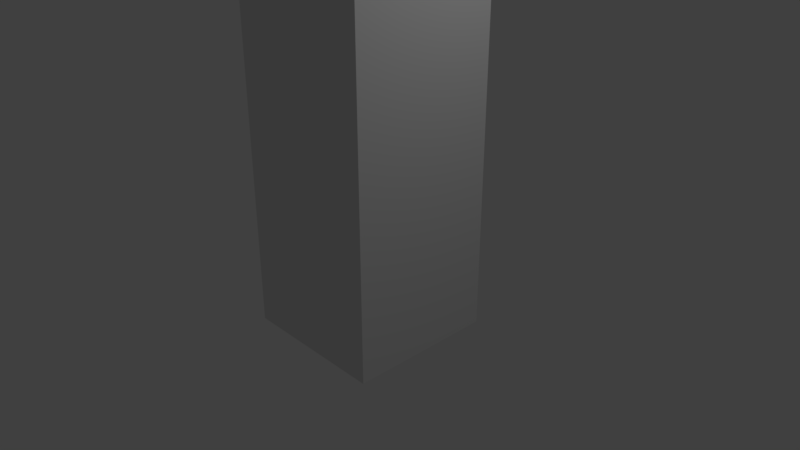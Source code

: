 # Source: simple.blend  (saved by Blender 2.79.0; exported with 4.5.12 LTS)
import bpy
from mathutils import Matrix  # noqa: F401  (used for matrix-valued properties, if any)

bpy.ops.wm.read_factory_settings(use_empty=True)
scene = bpy.context.scene
scene.name = 'Scene'

# ---- collections
col_collection_1 = bpy.data.collections.new('Collection 1'); scene.collection.children.link(col_collection_1)

# ---- materials (node trees are filled in below, after node groups)
mat_material = bpy.data.materials.new('Material')
mat_material.alpha_threshold = 0.0
mat_material.use_transparent_shadow = False
mat_material.roughness = 0.5
mat_material.line_color = (0.0, 0.0, 0.0, 1.0)

# ---- material node trees

# ---- world
world_world = bpy.data.worlds.new('World'); scene.world = world_world
world_world.color = (0.05088, 0.05088, 0.05088)
world_world.use_sun_shadow = False
world_world.sun_shadow_jitter_overblur = 0.0
world_world.cycles.sampling_method = 'MANUAL'

# ---- cameras
cam_camera = bpy.data.cameras.new('Camera')
cam_camera.clip_end = 100.0
cam_camera.lens = 35.0
cam_camera.sensor_width = 32.0
cam_camera.sensor_height = 18.0
cam_camera.ortho_scale = 7.314
cam_camera.dof.focus_distance = 0.0
cam_camera.dof.aperture_fstop = 128.0

# ---- lights
light_lamp = bpy.data.lights.new('Lamp', 'POINT')
light_lamp.transmission_factor = 0.0
light_lamp.cutoff_distance = 30.0
light_lamp.energy = 100.0
light_lamp.shadow_buffer_clip_start = 1.001
light_lamp.shadow_soft_size = 0.1
light_lamp.shadow_maximum_resolution = 0.006
light_lamp.use_absolute_resolution = True

# ---- meshes
me_cube = bpy.data.meshes.new('Cube')
me_cube.from_pydata([(1.0, 1.0, -1.0), (1.0, -1.0, -1.0), (-1.0, -1.0, -1.0), (-1.0, 1.0, -1.0), (1.0, 1.0, 5.252), (1.0, -1.0, 5.252), (-1.0, -1.0, 5.252), (-1.0, 1.0, 5.252), (1.0, 1.0, -0.2186), (1.0, 1.0, 0.5629), (1.0, 1.0, 1.344), (1.0, 1.0, 2.126), (1.0, 1.0, 2.907), (1.0, 1.0, 3.689), (1.0, 1.0, 4.47), (1.0, -1.0, -0.2186), (1.0, -1.0, 0.5629), (1.0, -1.0, 1.344), (1.0, -1.0, 2.126), (1.0, -1.0, 2.907), (1.0, -1.0, 3.689), (1.0, -1.0, 4.47), (-1.0, -1.0, -0.2186), (-1.0, -1.0, 0.5629), (-1.0, -1.0, 1.344), (-1.0, -1.0, 2.126), (-1.0, -1.0, 2.907), (-1.0, -1.0, 3.689), (-1.0, -1.0, 4.47), (-1.0, 1.0, -0.2186), (-1.0, 1.0, 0.5629), (-1.0, 1.0, 1.344), (-1.0, 1.0, 2.126), (-1.0, 1.0, 2.907), (-1.0, 1.0, 3.689), (-1.0, 1.0, 4.47)], [], [(0, 1, 2, 3), (4, 7, 6, 5), (14, 4, 5, 21), (21, 5, 6, 28), (28, 6, 7, 35), (8, 0, 3, 29), (4, 14, 35, 7), (14, 13, 34, 35), (13, 12, 33, 34), (12, 11, 32, 33), (11, 10, 31, 32), (10, 9, 30, 31), (9, 8, 29, 30), (2, 22, 29, 3), (22, 23, 30, 29), (23, 24, 31, 30), (24, 25, 32, 31), (25, 26, 33, 32), (26, 27, 34, 33), (27, 28, 35, 34), (1, 15, 22, 2), (15, 16, 23, 22), (16, 17, 24, 23), (17, 18, 25, 24), (18, 19, 26, 25), (19, 20, 27, 26), (20, 21, 28, 27), (0, 8, 15, 1), (8, 9, 16, 15), (9, 10, 17, 16), (10, 11, 18, 17), (11, 12, 19, 18), (12, 13, 20, 19), (13, 14, 21, 20)])
me_cube.materials.append(mat_material)
me_cube.use_remesh_preserve_volume = False
me_cube.use_remesh_preserve_attributes = False
me_cube.use_mirror_vertex_groups = False
me_cube.update()
arm_armature_001 = bpy.data.armatures.new('Armature.001')  # bones are not reproduced

# ---- objects
ob_armature = bpy.data.objects.new('Armature', arm_armature_001)
ob_cube = bpy.data.objects.new('Cube', me_cube)
ob_lamp = bpy.data.objects.new('Lamp', light_lamp)
ob_camera = bpy.data.objects.new('Camera', cam_camera)

# ---- transforms, parenting, visibility, modifiers, constraints
ob_armature.location = (-0.01738, 0.0, -1.173)
ob_armature.show_in_front = True
ob_armature.lineart.crease_threshold = 0.0
ob_cube.parent = ob_armature
ob_cube.matrix_parent_inverse = Matrix(((1.0, 0.0, 0.0, 0.01738), (0.0, 1.0, 0.0, 0.0), (0.0, 0.0, 1.0, 1.173), (0.0, 0.0, 0.0, 1.0)))
ob_cube.location = (0.0, 0.0, 0.0)
ob_cube.lock_rotations_4d = False
ob_cube.empty_display_type = 'ARROWS'
ob_cube.lineart.crease_threshold = 0.0
_vg = ob_cube.vertex_groups.new(name='Bone')
for _i, _w in zip([0, 1, 2, 3, 8, 9, 10, 11, 12, 15, 16, 17, 18, 19, 22, 23, 24, 25, 26, 29, 30, 31, 32, 33], [0.953, 0.9559, 0.9545, 0.9576, 0.9039, 0.7387, 0.2589, 0.0907, 0.01353, 0.9047, 0.7389, 0.259, 0.09071, 0.01354, 0.9063, 0.7417, 0.256, 0.08847, 0.01122, 0.9072, 0.7419, 0.2561, 0.08849, 0.01123]): _vg.add([_i], _w, 'REPLACE')
_vg = ob_cube.vertex_groups.new(name='Bone.001')
for _i, _w in zip([0, 1, 2, 3, 4, 5, 6, 7, 8, 9, 10, 11, 12, 13, 14, 15, 16, 17, 18, 19, 20, 21, 22, 23, 24, 25, 26, 27, 28, 29, 30, 31, 32, 33, 34, 35], [0.04006, 0.03441, 0.03729, 0.03133, 0.04025, 0.03419, 0.0371, 0.03155, 0.09202, 0.2502, 0.7093, 0.8186, 0.7093, 0.2502, 0.09205, 0.09122, 0.2499, 0.7092, 0.8186, 0.7092, 0.2499, 0.09119, 0.08984, 0.2477, 0.7133, 0.8231, 0.7133, 0.2477, 0.08981, 0.089, 0.2475, 0.7133, 0.823, 0.7133, 0.2475, 0.08903]): _vg.add([_i], _w, 'REPLACE')
_vg = ob_cube.vertex_groups.new(name='Bone.002')
for _i, _w in zip([4, 5, 6, 7, 10, 11, 12, 13, 14, 17, 18, 19, 20, 21, 24, 25, 26, 27, 28, 31, 32, 33, 34, 35], [0.9529, 0.956, 0.9546, 0.9575, 0.01353, 0.0907, 0.2589, 0.7386, 0.9038, 0.01354, 0.09072, 0.259, 0.7389, 0.9047, 0.01123, 0.08847, 0.256, 0.7417, 0.9063, 0.01123, 0.08849, 0.2561, 0.7419, 0.9071]): _vg.add([_i], _w, 'REPLACE')
_m = ob_cube.modifiers.new('Armature', 'ARMATURE')
_m.object = ob_armature
ob_lamp.location = (4.076, 1.005, 5.904)
ob_lamp.rotation_euler = (0.6503, 0.05522, 1.866)
ob_lamp.lock_rotations_4d = False
ob_lamp.empty_display_type = 'ARROWS'
ob_lamp.color = (0.0, 0.0, 0.0, 0.0)
ob_lamp.lineart.crease_threshold = 0.0
ob_camera.location = (7.481, -6.508, 5.344)
ob_camera.rotation_euler = (1.109, 0.0, 0.8149)
ob_camera.lock_rotations_4d = False
ob_camera.empty_display_type = 'ARROWS'
ob_camera.color = (0.0, 0.0, 0.0, 0.0)
ob_camera.display_type = 'WIRE'
ob_camera.lineart.crease_threshold = 0.0

# ---- collection membership
col_collection_1.objects.link(ob_armature)
col_collection_1.objects.link(ob_cube)
col_collection_1.objects.link(ob_lamp)
col_collection_1.objects.link(ob_camera)

# ---- scene / render settings (as saved in the file)
scene.camera = ob_camera
scene.frame_start = 0; scene.frame_end = 120; scene.frame_set(0)
scene.render.engine = 'BLENDER_EEVEE_NEXT'
scene.render.resolution_percentage = 50
scene.render.dither_intensity = 0.0
scene.cycles.use_denoising = False
scene.cycles.samples = 128
scene.cycles.sampling_pattern = 'TABULATED_SOBOL'
scene.cycles.use_adaptive_sampling = False
scene.cycles.use_light_tree = False
scene.cycles.blur_glossy = 0.0
scene.cycles.sample_clamp_indirect = 0.0
scene.view_settings.view_transform = 'Standard'
bpy.context.view_layer.update()

